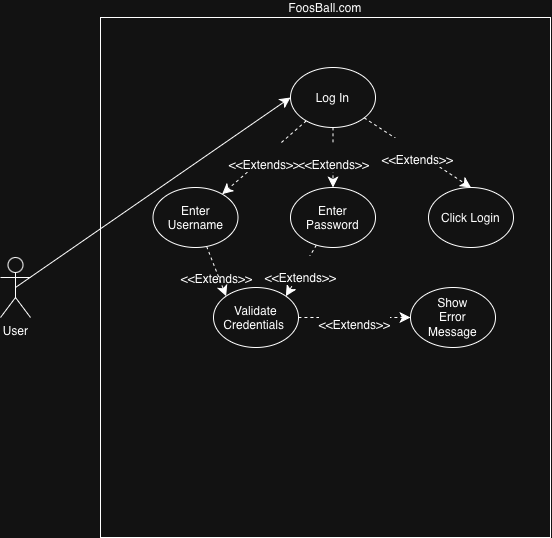

The diagram above was exported from draw.io. Its source (the exported page's mxGraphModel, read from the mxfile embedded in the PNG):
<mxGraphModel dx="964" dy="665" grid="1" gridSize="10" guides="1" tooltips="1" connect="1" arrows="1" fold="1" page="1" pageScale="1" pageWidth="850" pageHeight="1100" math="0" shadow="0">
  <root>
    <mxCell id="0" />
    <mxCell id="1" parent="0" />
    <mxCell id="5obGGx-vNiIpSxDAIAkw-34" parent="1" style="rounded=0;whiteSpace=wrap;html=1;labelPosition=center;verticalLabelPosition=top;align=center;verticalAlign=bottom;" value="FoosBall.com" vertex="1">
      <mxGeometry height="520" width="450" x="270" y="20" as="geometry" />
    </mxCell>
    <mxCell id="23ADDV-I6lizxACUDyTd-4" edge="1" parent="1" source="5obGGx-vNiIpSxDAIAkw-23" style="edgeStyle=none;curved=1;rounded=0;orthogonalLoop=1;jettySize=auto;html=1;exitX=0.5;exitY=0.5;exitDx=0;exitDy=0;exitPerimeter=0;entryX=0;entryY=0.5;entryDx=0;entryDy=0;fontSize=12;startSize=8;endSize=8;" target="5obGGx-vNiIpSxDAIAkw-28">
      <mxGeometry relative="1" as="geometry" />
    </mxCell>
    <mxCell id="5obGGx-vNiIpSxDAIAkw-23" parent="1" style="shape=umlActor;verticalLabelPosition=bottom;verticalAlign=top;html=1;outlineConnect=0;" value="User&lt;div&gt;&lt;br&gt;&lt;/div&gt;" vertex="1">
      <mxGeometry height="60" width="30" x="170" y="260" as="geometry" />
    </mxCell>
    <mxCell id="23ADDV-I6lizxACUDyTd-9" edge="1" parent="1" source="5obGGx-vNiIpSxDAIAkw-28" style="edgeStyle=none;curved=1;rounded=0;orthogonalLoop=1;jettySize=auto;html=1;entryX=0.5;entryY=0;entryDx=0;entryDy=0;fontSize=12;startSize=8;endSize=8;dashed=1;labelBackgroundColor=default;" target="5obGGx-vNiIpSxDAIAkw-33" value="&lt;br&gt;&lt;div&gt;&amp;lt;&amp;lt;Extends&amp;gt;&amp;gt;&lt;br&gt;&lt;/div&gt;">
      <mxGeometry relative="1" as="geometry" />
    </mxCell>
    <mxCell id="23ADDV-I6lizxACUDyTd-11" edge="1" parent="1" source="5obGGx-vNiIpSxDAIAkw-28" style="edgeStyle=none;curved=1;rounded=0;orthogonalLoop=1;jettySize=auto;html=1;fontSize=12;startSize=8;endSize=8;dashed=1;" target="5obGGx-vNiIpSxDAIAkw-30" value="&lt;br&gt;&lt;div&gt;&amp;lt;&amp;lt;Extends&amp;gt;&amp;gt;&lt;br&gt;&lt;/div&gt;">
      <mxGeometry relative="1" as="geometry" />
    </mxCell>
    <mxCell id="23ADDV-I6lizxACUDyTd-12" edge="1" parent="1" source="5obGGx-vNiIpSxDAIAkw-28" style="edgeStyle=none;curved=1;rounded=0;orthogonalLoop=1;jettySize=auto;html=1;fontSize=12;startSize=8;endSize=8;dashed=1;" target="5obGGx-vNiIpSxDAIAkw-29" value="&lt;br&gt;&lt;div&gt;&amp;lt;&amp;lt;Extends&amp;gt;&amp;gt;&lt;br&gt;&lt;/div&gt;">
      <mxGeometry relative="1" as="geometry" />
    </mxCell>
    <mxCell id="5obGGx-vNiIpSxDAIAkw-28" parent="1" style="ellipse;whiteSpace=wrap;html=1;shapeInside=1;" value="Log In" vertex="1">
      <mxGeometry height="60" width="85" x="460" y="70" as="geometry" />
    </mxCell>
    <mxCell id="23ADDV-I6lizxACUDyTd-15" edge="1" parent="1" source="5obGGx-vNiIpSxDAIAkw-29" style="edgeStyle=none;curved=1;rounded=0;orthogonalLoop=1;jettySize=auto;html=1;entryX=1;entryY=0;entryDx=0;entryDy=0;fontSize=12;startSize=8;endSize=8;dashed=1;" target="23ADDV-I6lizxACUDyTd-2" value="&lt;br&gt;&lt;div&gt;&amp;lt;&amp;lt;Extends&amp;gt;&amp;gt;&lt;br&gt;&lt;/div&gt;">
      <mxGeometry relative="1" as="geometry" />
    </mxCell>
    <mxCell id="5obGGx-vNiIpSxDAIAkw-29" parent="1" style="ellipse;whiteSpace=wrap;html=1;shapeInside=1;" value="Enter Password" vertex="1">
      <mxGeometry height="60" width="85" x="460" y="190" as="geometry" />
    </mxCell>
    <mxCell id="23ADDV-I6lizxACUDyTd-14" edge="1" parent="1" source="5obGGx-vNiIpSxDAIAkw-30" style="edgeStyle=none;curved=1;rounded=0;orthogonalLoop=1;jettySize=auto;html=1;entryX=0;entryY=0;entryDx=0;entryDy=0;fontSize=12;startSize=8;endSize=8;dashed=1;labelBackgroundColor=none;fontColor=default;" target="23ADDV-I6lizxACUDyTd-2" value="&lt;br&gt;&lt;div&gt;&lt;span&gt;&amp;lt;&amp;lt;Extends&amp;gt;&amp;gt;&lt;/span&gt;&lt;br&gt;&lt;/div&gt;">
      <mxGeometry relative="1" x="0.0113" as="geometry">
        <mxPoint as="offset" />
      </mxGeometry>
    </mxCell>
    <mxCell id="5obGGx-vNiIpSxDAIAkw-30" parent="1" style="ellipse;whiteSpace=wrap;html=1;shapeInside=1;" value="Enter Username" vertex="1">
      <mxGeometry height="60" width="85" x="322.5" y="190" as="geometry" />
    </mxCell>
    <mxCell id="5obGGx-vNiIpSxDAIAkw-33" parent="1" style="ellipse;whiteSpace=wrap;html=1;shapeInside=1;" value="Click Login" vertex="1">
      <mxGeometry height="60" width="85" x="598" y="190" as="geometry" />
    </mxCell>
    <mxCell id="23ADDV-I6lizxACUDyTd-16" edge="1" parent="1" source="23ADDV-I6lizxACUDyTd-2" style="edgeStyle=none;curved=1;rounded=0;orthogonalLoop=1;jettySize=auto;html=1;fontSize=12;startSize=8;endSize=8;dashed=1;" target="23ADDV-I6lizxACUDyTd-3" value="&lt;span&gt;&lt;br&gt;&lt;/span&gt;&lt;div&gt;&lt;span&gt;&amp;lt;&amp;lt;Extends&amp;gt;&amp;gt;&lt;/span&gt;&lt;br&gt;&lt;/div&gt;">
      <mxGeometry relative="1" as="geometry">
        <mxPoint as="offset" />
      </mxGeometry>
    </mxCell>
    <mxCell id="23ADDV-I6lizxACUDyTd-2" parent="1" style="ellipse;whiteSpace=wrap;html=1;shapeInside=1;" value="Validate Credentials&amp;nbsp;" vertex="1">
      <mxGeometry height="60" width="85" x="383" y="290" as="geometry" />
    </mxCell>
    <mxCell id="23ADDV-I6lizxACUDyTd-3" parent="1" style="ellipse;whiteSpace=wrap;html=1;shapeInside=1;" value="Show Error Message" vertex="1">
      <mxGeometry height="60" width="85" x="580" y="290" as="geometry" />
    </mxCell>
  </root>
</mxGraphModel>